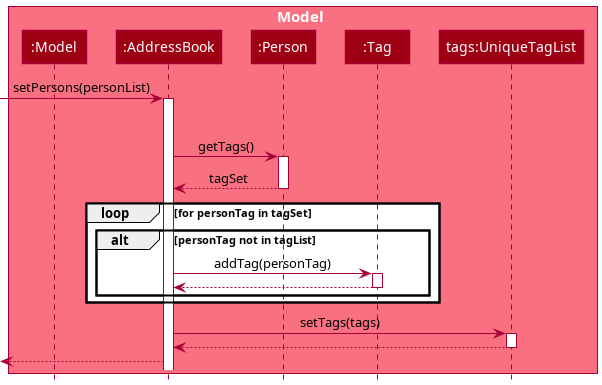

The diagram above was rendered by PlantUML. Its source (embedded in the PNG):
@startuml
!include style.puml

box Model MODEL_COLOR_T1
participant ":Model" as Model MODEL_COLOR
participant ":AddressBook" as AddressBook MODEL_COLOR
participant ":Person" as Person MODEL_COLOR
participant ":Tag" as Tag MODEL_COLOR
participant "tags:UniqueTagList" as UniqueTagList MODEL_COLOR
end box

[-> AddressBook : setPersons(personList)
activate AddressBook
loop for each p in personList
    AddressBook -> Person : getTags()
    activate Person
    Person --> AddressBook : tagSet
    deactivate Person
    loop for personTag in tagSet
        alt personTag not in tagList
            AddressBook -> Tag : addTag(personTag)
            activate Tag
            Tag --> AddressBook
            deactivate Tag
    end
end
AddressBook -> UniqueTagList : setTags(tags)
activate UniqueTagList
UniqueTagList --> AddressBook
deactivate UniqueTagList
[<-- AddressBook

@enduml